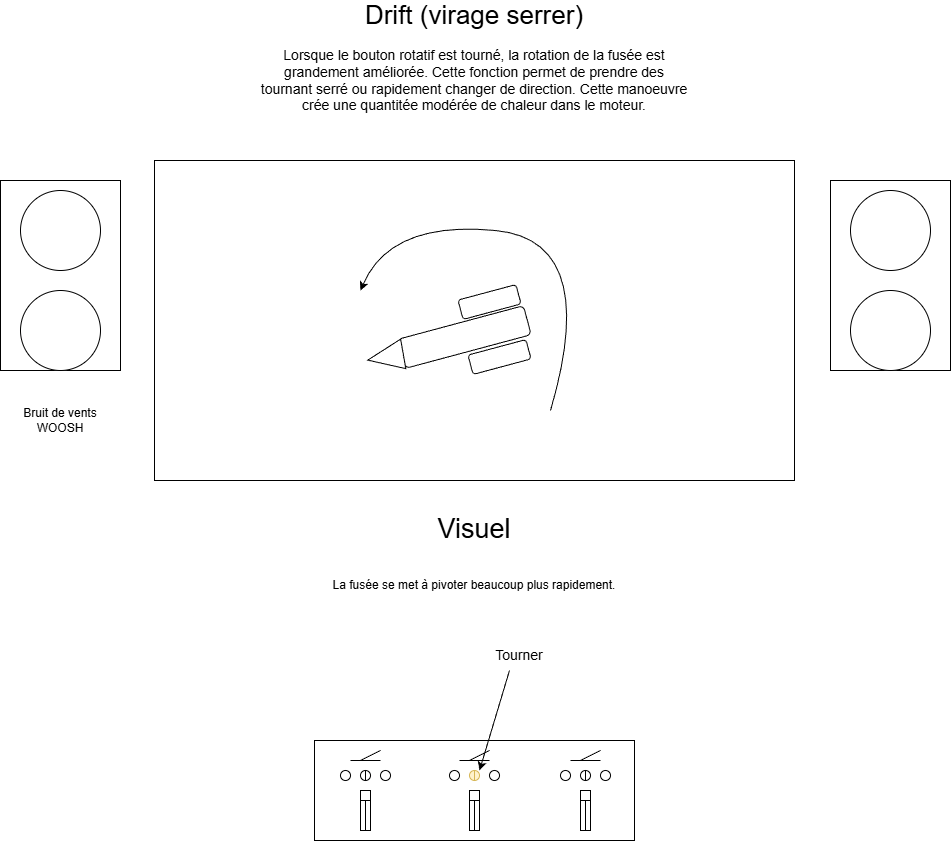

The diagram above was exported from draw.io. Its source (the exported page's mxGraphModel, read from the mxfile embedded in the PNG):
<mxGraphModel dx="1993" dy="1637" grid="1" gridSize="10" guides="1" tooltips="1" connect="1" arrows="1" fold="1" page="1" pageScale="1" pageWidth="827" pageHeight="1169" math="0" shadow="0">
  <root>
    <mxCell id="0" />
    <mxCell id="1" parent="0" />
    <mxCell id="7CN1n-LMVJ7XLH68aG_w-1" parent="1" style="rounded=0;whiteSpace=wrap;html=1;movable=0;resizable=0;rotatable=0;deletable=0;editable=0;locked=1;connectable=0;" value="" vertex="1">
      <mxGeometry height="320" width="640" x="94" y="200" as="geometry" />
    </mxCell>
    <mxCell id="7CN1n-LMVJ7XLH68aG_w-2" parent="1" style="rounded=0;whiteSpace=wrap;html=1;movable=0;resizable=0;rotatable=0;deletable=0;editable=0;locked=1;connectable=0;" value="" vertex="1">
      <mxGeometry height="190" width="120" x="-60" y="220" as="geometry" />
    </mxCell>
    <mxCell id="7CN1n-LMVJ7XLH68aG_w-3" parent="1" style="rounded=0;whiteSpace=wrap;html=1;movable=0;resizable=0;rotatable=0;deletable=0;editable=0;locked=1;connectable=0;" value="" vertex="1">
      <mxGeometry height="190" width="120" x="770" y="220" as="geometry" />
    </mxCell>
    <mxCell id="7CN1n-LMVJ7XLH68aG_w-4" parent="1" style="ellipse;whiteSpace=wrap;html=1;aspect=fixed;movable=0;resizable=0;rotatable=0;deletable=0;editable=0;locked=1;connectable=0;" value="" vertex="1">
      <mxGeometry height="80" width="80" x="-40" y="230" as="geometry" />
    </mxCell>
    <mxCell id="7CN1n-LMVJ7XLH68aG_w-5" parent="1" style="ellipse;whiteSpace=wrap;html=1;aspect=fixed;movable=0;resizable=0;rotatable=0;deletable=0;editable=0;locked=1;connectable=0;" value="" vertex="1">
      <mxGeometry height="80" width="80" x="-40" y="330" as="geometry" />
    </mxCell>
    <mxCell id="7CN1n-LMVJ7XLH68aG_w-6" parent="1" style="ellipse;whiteSpace=wrap;html=1;aspect=fixed;movable=0;resizable=0;rotatable=0;deletable=0;editable=0;locked=1;connectable=0;" value="" vertex="1">
      <mxGeometry height="80" width="80" x="790" y="330" as="geometry" />
    </mxCell>
    <mxCell id="7CN1n-LMVJ7XLH68aG_w-7" parent="1" style="ellipse;whiteSpace=wrap;html=1;aspect=fixed;movable=0;resizable=0;rotatable=0;deletable=0;editable=0;locked=1;connectable=0;" value="" vertex="1">
      <mxGeometry height="80" width="80" x="790" y="230" as="geometry" />
    </mxCell>
    <mxCell id="7CN1n-LMVJ7XLH68aG_w-8" parent="1" style="rounded=0;whiteSpace=wrap;html=1;movable=0;resizable=0;rotatable=0;deletable=0;editable=0;locked=1;connectable=0;" value="" vertex="1">
      <mxGeometry height="100" width="320" x="254" y="780" as="geometry" />
    </mxCell>
    <mxCell id="7CN1n-LMVJ7XLH68aG_w-9" edge="1" parent="1" style="endArrow=none;html=1;rounded=0;" value="">
      <mxGeometry height="50" relative="1" width="50" as="geometry">
        <mxPoint x="290" y="800" as="sourcePoint" />
        <mxPoint x="320" y="800" as="targetPoint" />
      </mxGeometry>
    </mxCell>
    <mxCell id="7CN1n-LMVJ7XLH68aG_w-10" edge="1" parent="1" style="endArrow=none;html=1;rounded=0;" value="">
      <mxGeometry height="50" relative="1" width="50" as="geometry">
        <mxPoint x="300" y="800" as="sourcePoint" />
        <mxPoint x="320" y="790" as="targetPoint" />
      </mxGeometry>
    </mxCell>
    <mxCell id="7CN1n-LMVJ7XLH68aG_w-11" edge="1" parent="1" style="endArrow=none;html=1;rounded=0;" value="">
      <mxGeometry height="50" relative="1" width="50" as="geometry">
        <mxPoint x="399" y="800" as="sourcePoint" />
        <mxPoint x="429" y="800" as="targetPoint" />
      </mxGeometry>
    </mxCell>
    <mxCell id="7CN1n-LMVJ7XLH68aG_w-12" edge="1" parent="1" style="endArrow=none;html=1;rounded=0;" value="">
      <mxGeometry height="50" relative="1" width="50" as="geometry">
        <mxPoint x="409" y="800" as="sourcePoint" />
        <mxPoint x="429" y="790" as="targetPoint" />
      </mxGeometry>
    </mxCell>
    <mxCell id="7CN1n-LMVJ7XLH68aG_w-13" edge="1" parent="1" style="endArrow=none;html=1;rounded=0;" value="">
      <mxGeometry height="50" relative="1" width="50" as="geometry">
        <mxPoint x="510" y="800" as="sourcePoint" />
        <mxPoint x="540" y="800" as="targetPoint" />
      </mxGeometry>
    </mxCell>
    <mxCell id="7CN1n-LMVJ7XLH68aG_w-14" edge="1" parent="1" style="endArrow=none;html=1;rounded=0;" value="">
      <mxGeometry height="50" relative="1" width="50" as="geometry">
        <mxPoint x="520" y="800" as="sourcePoint" />
        <mxPoint x="540" y="790" as="targetPoint" />
      </mxGeometry>
    </mxCell>
    <mxCell id="7CN1n-LMVJ7XLH68aG_w-15" parent="1" style="ellipse;whiteSpace=wrap;html=1;aspect=fixed;" value="" vertex="1">
      <mxGeometry height="10" width="10" x="280" y="810" as="geometry" />
    </mxCell>
    <mxCell id="7CN1n-LMVJ7XLH68aG_w-16" parent="1" style="ellipse;whiteSpace=wrap;html=1;aspect=fixed;" value="" vertex="1">
      <mxGeometry height="10" width="10" x="300" y="810" as="geometry" />
    </mxCell>
    <mxCell id="7CN1n-LMVJ7XLH68aG_w-17" parent="1" style="ellipse;whiteSpace=wrap;html=1;aspect=fixed;" value="" vertex="1">
      <mxGeometry height="10" width="10" x="320" y="810" as="geometry" />
    </mxCell>
    <mxCell id="7CN1n-LMVJ7XLH68aG_w-18" parent="1" style="ellipse;whiteSpace=wrap;html=1;aspect=fixed;" value="" vertex="1">
      <mxGeometry height="10" width="10" x="389" y="810" as="geometry" />
    </mxCell>
    <mxCell id="7CN1n-LMVJ7XLH68aG_w-19" parent="1" style="ellipse;whiteSpace=wrap;html=1;aspect=fixed;fillColor=#fff2cc;strokeColor=#d6b656;" value="" vertex="1">
      <mxGeometry height="10" width="10" x="409" y="810" as="geometry" />
    </mxCell>
    <mxCell id="7CN1n-LMVJ7XLH68aG_w-20" parent="1" style="ellipse;whiteSpace=wrap;html=1;aspect=fixed;" value="" vertex="1">
      <mxGeometry height="10" width="10" x="429" y="810" as="geometry" />
    </mxCell>
    <mxCell id="7CN1n-LMVJ7XLH68aG_w-21" parent="1" style="ellipse;whiteSpace=wrap;html=1;aspect=fixed;" value="" vertex="1">
      <mxGeometry height="10" width="10" x="500" y="810" as="geometry" />
    </mxCell>
    <mxCell id="7CN1n-LMVJ7XLH68aG_w-22" parent="1" style="ellipse;whiteSpace=wrap;html=1;aspect=fixed;" value="" vertex="1">
      <mxGeometry height="10" width="10" x="520" y="810" as="geometry" />
    </mxCell>
    <mxCell id="7CN1n-LMVJ7XLH68aG_w-23" parent="1" style="ellipse;whiteSpace=wrap;html=1;aspect=fixed;" value="" vertex="1">
      <mxGeometry height="10" width="10" x="540" y="810" as="geometry" />
    </mxCell>
    <mxCell id="7CN1n-LMVJ7XLH68aG_w-24" parent="1" style="rounded=0;whiteSpace=wrap;html=1;" value="" vertex="1">
      <mxGeometry height="40" width="10" x="300" y="830" as="geometry" />
    </mxCell>
    <mxCell id="7CN1n-LMVJ7XLH68aG_w-25" parent="1" style="rounded=0;whiteSpace=wrap;html=1;" value="" vertex="1">
      <mxGeometry height="10" width="10" x="300" y="830" as="geometry" />
    </mxCell>
    <mxCell id="7CN1n-LMVJ7XLH68aG_w-26" edge="1" parent="1" source="7CN1n-LMVJ7XLH68aG_w-24" style="endArrow=none;html=1;rounded=0;entryX=0.5;entryY=1;entryDx=0;entryDy=0;exitX=0.5;exitY=1;exitDx=0;exitDy=0;" target="7CN1n-LMVJ7XLH68aG_w-25" value="">
      <mxGeometry height="50" relative="1" width="50" as="geometry">
        <mxPoint x="300" y="880" as="sourcePoint" />
        <mxPoint x="350" y="830" as="targetPoint" />
      </mxGeometry>
    </mxCell>
    <mxCell id="7CN1n-LMVJ7XLH68aG_w-27" parent="1" style="rounded=0;whiteSpace=wrap;html=1;" value="" vertex="1">
      <mxGeometry height="40" width="10" x="409" y="830" as="geometry" />
    </mxCell>
    <mxCell id="7CN1n-LMVJ7XLH68aG_w-28" parent="1" style="rounded=0;whiteSpace=wrap;html=1;" value="" vertex="1">
      <mxGeometry height="10" width="10" x="409" y="830" as="geometry" />
    </mxCell>
    <mxCell id="7CN1n-LMVJ7XLH68aG_w-29" edge="1" parent="1" source="7CN1n-LMVJ7XLH68aG_w-27" style="endArrow=none;html=1;rounded=0;entryX=0.5;entryY=1;entryDx=0;entryDy=0;exitX=0.5;exitY=1;exitDx=0;exitDy=0;" target="7CN1n-LMVJ7XLH68aG_w-28" value="">
      <mxGeometry height="50" relative="1" width="50" as="geometry">
        <mxPoint x="409" y="880" as="sourcePoint" />
        <mxPoint x="459" y="830" as="targetPoint" />
      </mxGeometry>
    </mxCell>
    <mxCell id="7CN1n-LMVJ7XLH68aG_w-30" parent="1" style="rounded=0;whiteSpace=wrap;html=1;" value="" vertex="1">
      <mxGeometry height="40" width="10" x="520" y="830" as="geometry" />
    </mxCell>
    <mxCell id="7CN1n-LMVJ7XLH68aG_w-31" parent="1" style="rounded=0;whiteSpace=wrap;html=1;" value="" vertex="1">
      <mxGeometry height="10" width="10" x="520" y="830" as="geometry" />
    </mxCell>
    <mxCell id="7CN1n-LMVJ7XLH68aG_w-32" edge="1" parent="1" source="7CN1n-LMVJ7XLH68aG_w-30" style="endArrow=none;html=1;rounded=0;entryX=0.5;entryY=1;entryDx=0;entryDy=0;exitX=0.5;exitY=1;exitDx=0;exitDy=0;" target="7CN1n-LMVJ7XLH68aG_w-31" value="">
      <mxGeometry height="50" relative="1" width="50" as="geometry">
        <mxPoint x="520" y="880" as="sourcePoint" />
        <mxPoint x="570" y="830" as="targetPoint" />
      </mxGeometry>
    </mxCell>
    <mxCell id="7CN1n-LMVJ7XLH68aG_w-33" parent="1" style="text;html=1;whiteSpace=wrap;strokeColor=none;fillColor=none;align=center;verticalAlign=middle;rounded=0;" value="&lt;font style=&quot;font-size: 26px;&quot;&gt;Drift (virage serrer)&lt;/font&gt;" vertex="1">
      <mxGeometry height="30" width="224" x="302" y="40" as="geometry" />
    </mxCell>
    <mxCell id="7CN1n-LMVJ7XLH68aG_w-34" edge="1" parent="1" style="endArrow=classic;html=1;rounded=0;" value="">
      <mxGeometry height="50" relative="1" width="50" as="geometry">
        <mxPoint x="449" y="710" as="sourcePoint" />
        <mxPoint x="419" y="810" as="targetPoint" />
      </mxGeometry>
    </mxCell>
    <mxCell id="7CN1n-LMVJ7XLH68aG_w-36" parent="1" style="text;html=1;whiteSpace=wrap;strokeColor=none;fillColor=none;align=center;verticalAlign=middle;rounded=0;" value="&lt;span style=&quot;font-size: 14px;&quot;&gt;Tourner&lt;/span&gt;" vertex="1">
      <mxGeometry height="30" width="60" x="429" y="680" as="geometry" />
    </mxCell>
    <mxCell id="7CN1n-LMVJ7XLH68aG_w-37" parent="1" style="text;html=1;whiteSpace=wrap;strokeColor=none;fillColor=none;align=center;verticalAlign=middle;rounded=0;" value="&lt;span style=&quot;font-size: 14px;&quot;&gt;Lorsque le bouton rotatif est tourné, la rotation de la fusée est grandement améliorée. Cette fonction permet de prendre des tournant serré ou rapidement changer de direction. Cette manoeuvre crée une quantitée modérée de chaleur dans le moteur.&lt;/span&gt;" vertex="1">
      <mxGeometry height="100" width="430" x="199" y="70" as="geometry" />
    </mxCell>
    <mxCell id="7CN1n-LMVJ7XLH68aG_w-43" parent="1" style="text;html=1;whiteSpace=wrap;strokeColor=none;fillColor=none;align=center;verticalAlign=middle;rounded=0;" value="&lt;font style=&quot;font-size: 27px;&quot;&gt;Visuel&lt;/font&gt;" vertex="1">
      <mxGeometry height="30" width="60" x="384" y="554" as="geometry" />
    </mxCell>
    <mxCell id="7CN1n-LMVJ7XLH68aG_w-51" parent="1" style="rounded=1;whiteSpace=wrap;html=1;direction=east;rotation=75;" value="" vertex="1">
      <mxGeometry height="130" width="30" x="389" y="311.5" as="geometry" />
    </mxCell>
    <mxCell id="7CN1n-LMVJ7XLH68aG_w-52" parent="1" style="rounded=1;whiteSpace=wrap;html=1;direction=east;rotation=75;" value="" vertex="1">
      <mxGeometry height="60" width="20" x="429" y="366.5" as="geometry" />
    </mxCell>
    <mxCell id="7CN1n-LMVJ7XLH68aG_w-53" parent="1" style="rounded=1;whiteSpace=wrap;html=1;direction=east;rotation=75;" value="" vertex="1">
      <mxGeometry height="60" width="20" x="419" y="311.5" as="geometry" />
    </mxCell>
    <mxCell id="7CN1n-LMVJ7XLH68aG_w-54" parent="1" style="triangle;whiteSpace=wrap;html=1;rotation=-190;direction=east;" value="" vertex="1">
      <mxGeometry height="30" width="36" x="307" y="381.5" as="geometry" />
    </mxCell>
    <mxCell id="7CN1n-LMVJ7XLH68aG_w-59" edge="1" parent="1" source="7CN1n-LMVJ7XLH68aG_w-16" style="endArrow=none;html=1;rounded=0;entryX=0.5;entryY=0;entryDx=0;entryDy=0;exitX=0.5;exitY=1;exitDx=0;exitDy=0;" target="7CN1n-LMVJ7XLH68aG_w-16" value="">
      <mxGeometry height="50" relative="1" width="50" as="geometry">
        <mxPoint x="290" y="880" as="sourcePoint" />
        <mxPoint x="340" y="830" as="targetPoint" />
      </mxGeometry>
    </mxCell>
    <mxCell id="7CN1n-LMVJ7XLH68aG_w-60" edge="1" parent="1" source="7CN1n-LMVJ7XLH68aG_w-19" style="endArrow=none;html=1;rounded=0;entryX=0.5;entryY=0;entryDx=0;entryDy=0;exitX=0.5;exitY=1;exitDx=0;exitDy=0;fillColor=#fff2cc;strokeColor=#d6b656;" target="7CN1n-LMVJ7XLH68aG_w-19" value="">
      <mxGeometry height="50" relative="1" width="50" as="geometry">
        <mxPoint x="330" y="880" as="sourcePoint" />
        <mxPoint x="380" y="830" as="targetPoint" />
      </mxGeometry>
    </mxCell>
    <mxCell id="7CN1n-LMVJ7XLH68aG_w-61" edge="1" parent="1" source="7CN1n-LMVJ7XLH68aG_w-22" style="endArrow=none;html=1;rounded=0;entryX=0.5;entryY=0;entryDx=0;entryDy=0;exitX=0.5;exitY=1;exitDx=0;exitDy=0;" target="7CN1n-LMVJ7XLH68aG_w-22" value="">
      <mxGeometry height="50" relative="1" width="50" as="geometry">
        <mxPoint x="480" y="850" as="sourcePoint" />
        <mxPoint x="530" y="800" as="targetPoint" />
      </mxGeometry>
    </mxCell>
    <mxCell id="7CN1n-LMVJ7XLH68aG_w-67" parent="1" style="text;html=1;whiteSpace=wrap;strokeColor=none;fillColor=none;align=center;verticalAlign=middle;rounded=0;" value="La fusée se met à pivoter beaucoup plus rapidement." vertex="1">
      <mxGeometry height="70" width="440" x="194" y="590" as="geometry" />
    </mxCell>
    <mxCell id="7CN1n-LMVJ7XLH68aG_w-68" parent="1" style="text;html=1;whiteSpace=wrap;strokeColor=none;fillColor=none;align=center;verticalAlign=middle;rounded=0;" value="Bruit de vents WOOSH" vertex="1">
      <mxGeometry height="80" width="90" x="-45" y="420" as="geometry" />
    </mxCell>
    <mxCell id="7CN1n-LMVJ7XLH68aG_w-70" edge="1" parent="1" style="curved=1;endArrow=classic;html=1;rounded=0;" value="">
      <mxGeometry height="50" relative="1" width="50" as="geometry">
        <Array as="points">
          <mxPoint x="540" y="280" />
          <mxPoint x="330" y="260" />
        </Array>
        <mxPoint x="490" y="450" as="sourcePoint" />
        <mxPoint x="300" y="330" as="targetPoint" />
      </mxGeometry>
    </mxCell>
  </root>
</mxGraphModel>